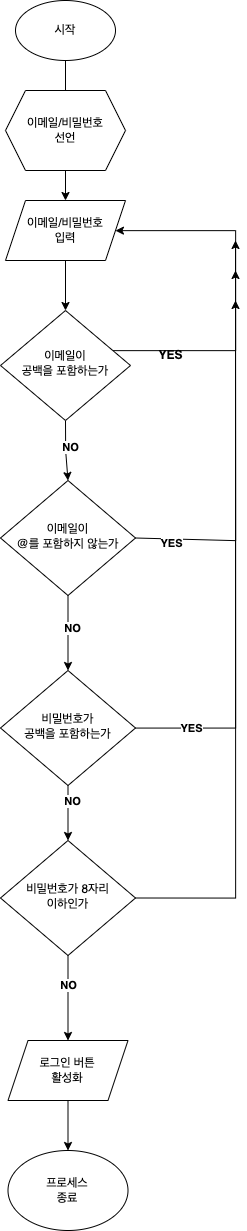

The diagram above was exported from draw.io. Its source (the exported page's mxGraphModel, read from the mxfile embedded in the PNG):
<mxGraphModel dx="1983" dy="2003" grid="1" gridSize="10" guides="1" tooltips="1" connect="1" arrows="1" fold="1" page="1" pageScale="1" pageWidth="827" pageHeight="1169" math="0" shadow="0">
  <root>
    <mxCell id="WIyWlLk6GJQsqaUBKTNV-0" />
    <mxCell id="WIyWlLk6GJQsqaUBKTNV-1" parent="WIyWlLk6GJQsqaUBKTNV-0" />
    <mxCell id="9b57eBjOwCRe4fWWO60T-13" style="edgeStyle=orthogonalEdgeStyle;rounded=0;orthogonalLoop=1;jettySize=auto;html=1;" edge="1" parent="WIyWlLk6GJQsqaUBKTNV-1" source="WIyWlLk6GJQsqaUBKTNV-10" target="9b57eBjOwCRe4fWWO60T-2">
      <mxGeometry relative="1" as="geometry">
        <mxPoint x="320" y="320" as="targetPoint" />
        <Array as="points">
          <mxPoint x="390" y="360" />
          <mxPoint x="390" y="240" />
        </Array>
      </mxGeometry>
    </mxCell>
    <mxCell id="9b57eBjOwCRe4fWWO60T-17" style="edgeStyle=orthogonalEdgeStyle;rounded=0;orthogonalLoop=1;jettySize=auto;html=1;exitX=0.5;exitY=1;exitDx=0;exitDy=0;entryX=0.5;entryY=0;entryDx=0;entryDy=0;" edge="1" parent="WIyWlLk6GJQsqaUBKTNV-1" source="WIyWlLk6GJQsqaUBKTNV-10" target="9b57eBjOwCRe4fWWO60T-15">
      <mxGeometry relative="1" as="geometry" />
    </mxCell>
    <mxCell id="9b57eBjOwCRe4fWWO60T-18" value="&lt;b&gt;NO&lt;/b&gt;" style="edgeLabel;html=1;align=center;verticalAlign=middle;resizable=0;points=[];" vertex="1" connectable="0" parent="9b57eBjOwCRe4fWWO60T-17">
      <mxGeometry x="-0.16" y="3" relative="1" as="geometry">
        <mxPoint as="offset" />
      </mxGeometry>
    </mxCell>
    <mxCell id="WIyWlLk6GJQsqaUBKTNV-10" value="이메일이&lt;br&gt;공백을 포함하는가" style="rhombus;whiteSpace=wrap;html=1;shadow=0;fontFamily=Helvetica;fontSize=12;align=center;strokeWidth=1;spacing=6;spacingTop=-4;" parent="WIyWlLk6GJQsqaUBKTNV-1" vertex="1">
      <mxGeometry x="155" y="320" width="130" height="110" as="geometry" />
    </mxCell>
    <mxCell id="9b57eBjOwCRe4fWWO60T-1" style="edgeStyle=orthogonalEdgeStyle;rounded=0;orthogonalLoop=1;jettySize=auto;html=1;exitX=0.5;exitY=1;exitDx=0;exitDy=0;" edge="1" parent="WIyWlLk6GJQsqaUBKTNV-1" source="9b57eBjOwCRe4fWWO60T-0">
      <mxGeometry relative="1" as="geometry">
        <mxPoint x="220" y="160" as="targetPoint" />
        <Array as="points" />
      </mxGeometry>
    </mxCell>
    <mxCell id="9b57eBjOwCRe4fWWO60T-0" value="시작" style="ellipse;whiteSpace=wrap;html=1;" vertex="1" parent="WIyWlLk6GJQsqaUBKTNV-1">
      <mxGeometry x="170" y="10" width="100" height="60" as="geometry" />
    </mxCell>
    <mxCell id="9b57eBjOwCRe4fWWO60T-31" style="edgeStyle=orthogonalEdgeStyle;rounded=0;orthogonalLoop=1;jettySize=auto;html=1;entryX=0.5;entryY=0;entryDx=0;entryDy=0;" edge="1" parent="WIyWlLk6GJQsqaUBKTNV-1" source="9b57eBjOwCRe4fWWO60T-2" target="WIyWlLk6GJQsqaUBKTNV-10">
      <mxGeometry relative="1" as="geometry" />
    </mxCell>
    <mxCell id="9b57eBjOwCRe4fWWO60T-2" value="이메일/비밀번호&lt;br&gt;입력" style="shape=parallelogram;perimeter=parallelogramPerimeter;whiteSpace=wrap;html=1;fixedSize=1;" vertex="1" parent="WIyWlLk6GJQsqaUBKTNV-1">
      <mxGeometry x="160" y="210" width="120" height="60" as="geometry" />
    </mxCell>
    <mxCell id="9b57eBjOwCRe4fWWO60T-9" style="edgeStyle=orthogonalEdgeStyle;rounded=0;orthogonalLoop=1;jettySize=auto;html=1;exitX=0.5;exitY=1;exitDx=0;exitDy=0;entryX=0.5;entryY=0;entryDx=0;entryDy=0;" edge="1" parent="WIyWlLk6GJQsqaUBKTNV-1" source="9b57eBjOwCRe4fWWO60T-7" target="9b57eBjOwCRe4fWWO60T-2">
      <mxGeometry relative="1" as="geometry" />
    </mxCell>
    <mxCell id="9b57eBjOwCRe4fWWO60T-7" value="이메일/비밀번호&lt;br&gt;선언" style="shape=hexagon;perimeter=hexagonPerimeter2;whiteSpace=wrap;html=1;fixedSize=1;" vertex="1" parent="WIyWlLk6GJQsqaUBKTNV-1">
      <mxGeometry x="160" y="100" width="120" height="80" as="geometry" />
    </mxCell>
    <mxCell id="9b57eBjOwCRe4fWWO60T-14" value="&lt;b&gt;YES&lt;/b&gt;" style="text;html=1;align=center;verticalAlign=middle;resizable=0;points=[];autosize=1;strokeColor=none;fillColor=none;" vertex="1" parent="WIyWlLk6GJQsqaUBKTNV-1">
      <mxGeometry x="300" y="350" width="50" height="30" as="geometry" />
    </mxCell>
    <mxCell id="9b57eBjOwCRe4fWWO60T-19" value="" style="edgeStyle=orthogonalEdgeStyle;rounded=0;orthogonalLoop=1;jettySize=auto;html=1;exitX=1;exitY=0.5;exitDx=0;exitDy=0;" edge="1" parent="WIyWlLk6GJQsqaUBKTNV-1" source="9b57eBjOwCRe4fWWO60T-15">
      <mxGeometry relative="1" as="geometry">
        <mxPoint x="390" y="250" as="targetPoint" />
        <Array as="points">
          <mxPoint x="290" y="550" />
          <mxPoint x="390" y="550" />
        </Array>
      </mxGeometry>
    </mxCell>
    <mxCell id="9b57eBjOwCRe4fWWO60T-33" value="&lt;b&gt;YES&lt;/b&gt;" style="edgeLabel;html=1;align=center;verticalAlign=middle;resizable=0;points=[];" vertex="1" connectable="0" parent="9b57eBjOwCRe4fWWO60T-19">
      <mxGeometry x="-0.8335" y="-2" relative="1" as="geometry">
        <mxPoint y="1" as="offset" />
      </mxGeometry>
    </mxCell>
    <mxCell id="9b57eBjOwCRe4fWWO60T-20" style="edgeStyle=orthogonalEdgeStyle;rounded=0;orthogonalLoop=1;jettySize=auto;html=1;entryX=0.5;entryY=0;entryDx=0;entryDy=0;" edge="1" parent="WIyWlLk6GJQsqaUBKTNV-1" source="9b57eBjOwCRe4fWWO60T-15" target="9b57eBjOwCRe4fWWO60T-22">
      <mxGeometry relative="1" as="geometry">
        <mxPoint x="222.5" y="790" as="targetPoint" />
      </mxGeometry>
    </mxCell>
    <mxCell id="9b57eBjOwCRe4fWWO60T-21" value="&lt;b&gt;NO&lt;/b&gt;" style="edgeLabel;html=1;align=center;verticalAlign=middle;resizable=0;points=[];" vertex="1" connectable="0" parent="9b57eBjOwCRe4fWWO60T-20">
      <mxGeometry x="-0.1333" y="3" relative="1" as="geometry">
        <mxPoint as="offset" />
      </mxGeometry>
    </mxCell>
    <mxCell id="9b57eBjOwCRe4fWWO60T-15" value="이메일이&lt;br&gt;@를 포함하지 않는가" style="rhombus;whiteSpace=wrap;html=1;shadow=0;fontFamily=Helvetica;fontSize=12;align=center;strokeWidth=1;spacing=6;spacingTop=-4;" vertex="1" parent="WIyWlLk6GJQsqaUBKTNV-1">
      <mxGeometry x="155" y="490" width="135" height="115" as="geometry" />
    </mxCell>
    <mxCell id="9b57eBjOwCRe4fWWO60T-23" style="edgeStyle=orthogonalEdgeStyle;rounded=0;orthogonalLoop=1;jettySize=auto;html=1;" edge="1" parent="WIyWlLk6GJQsqaUBKTNV-1" source="9b57eBjOwCRe4fWWO60T-22">
      <mxGeometry relative="1" as="geometry">
        <mxPoint x="390" y="280" as="targetPoint" />
      </mxGeometry>
    </mxCell>
    <mxCell id="9b57eBjOwCRe4fWWO60T-24" value="&lt;b&gt;YES&lt;/b&gt;" style="edgeLabel;html=1;align=center;verticalAlign=middle;resizable=0;points=[];" vertex="1" connectable="0" parent="9b57eBjOwCRe4fWWO60T-23">
      <mxGeometry x="-0.8026" y="1" relative="1" as="geometry">
        <mxPoint as="offset" />
      </mxGeometry>
    </mxCell>
    <mxCell id="9b57eBjOwCRe4fWWO60T-25" style="edgeStyle=orthogonalEdgeStyle;rounded=0;orthogonalLoop=1;jettySize=auto;html=1;exitX=0.5;exitY=1;exitDx=0;exitDy=0;entryX=0.5;entryY=0;entryDx=0;entryDy=0;" edge="1" parent="WIyWlLk6GJQsqaUBKTNV-1" source="9b57eBjOwCRe4fWWO60T-22" target="9b57eBjOwCRe4fWWO60T-26">
      <mxGeometry relative="1" as="geometry">
        <mxPoint x="223" y="990" as="targetPoint" />
      </mxGeometry>
    </mxCell>
    <mxCell id="9b57eBjOwCRe4fWWO60T-34" value="&lt;b&gt;NO&lt;/b&gt;" style="edgeLabel;html=1;align=center;verticalAlign=middle;resizable=0;points=[];" vertex="1" connectable="0" parent="9b57eBjOwCRe4fWWO60T-25">
      <mxGeometry x="-0.4545" y="3" relative="1" as="geometry">
        <mxPoint as="offset" />
      </mxGeometry>
    </mxCell>
    <mxCell id="9b57eBjOwCRe4fWWO60T-22" value="비밀번호가&lt;br&gt;공백을 포함하는가" style="rhombus;whiteSpace=wrap;html=1;shadow=0;fontFamily=Helvetica;fontSize=12;align=center;strokeWidth=1;spacing=6;spacingTop=-4;" vertex="1" parent="WIyWlLk6GJQsqaUBKTNV-1">
      <mxGeometry x="155" y="680" width="135" height="115" as="geometry" />
    </mxCell>
    <mxCell id="9b57eBjOwCRe4fWWO60T-29" style="edgeStyle=orthogonalEdgeStyle;rounded=0;orthogonalLoop=1;jettySize=auto;html=1;exitX=1;exitY=0.5;exitDx=0;exitDy=0;" edge="1" parent="WIyWlLk6GJQsqaUBKTNV-1" source="9b57eBjOwCRe4fWWO60T-26">
      <mxGeometry relative="1" as="geometry">
        <mxPoint x="390" y="310" as="targetPoint" />
        <Array as="points">
          <mxPoint x="390" y="908" />
        </Array>
      </mxGeometry>
    </mxCell>
    <mxCell id="9b57eBjOwCRe4fWWO60T-35" style="edgeStyle=orthogonalEdgeStyle;rounded=0;orthogonalLoop=1;jettySize=auto;html=1;exitX=0.5;exitY=1;exitDx=0;exitDy=0;entryX=0.5;entryY=0;entryDx=0;entryDy=0;" edge="1" parent="WIyWlLk6GJQsqaUBKTNV-1" source="9b57eBjOwCRe4fWWO60T-26" target="9b57eBjOwCRe4fWWO60T-40">
      <mxGeometry relative="1" as="geometry">
        <mxPoint x="222.5" y="1040" as="targetPoint" />
        <Array as="points" />
      </mxGeometry>
    </mxCell>
    <mxCell id="9b57eBjOwCRe4fWWO60T-36" value="&lt;b&gt;NO&lt;/b&gt;" style="edgeLabel;html=1;align=center;verticalAlign=middle;resizable=0;points=[];" vertex="1" connectable="0" parent="9b57eBjOwCRe4fWWO60T-35">
      <mxGeometry x="-0.3407" y="-1" relative="1" as="geometry">
        <mxPoint as="offset" />
      </mxGeometry>
    </mxCell>
    <mxCell id="9b57eBjOwCRe4fWWO60T-26" value="비밀번호가 8자리&lt;br&gt;이하인가" style="rhombus;whiteSpace=wrap;html=1;shadow=0;fontFamily=Helvetica;fontSize=12;align=center;strokeWidth=1;spacing=6;spacingTop=-4;" vertex="1" parent="WIyWlLk6GJQsqaUBKTNV-1">
      <mxGeometry x="155" y="850" width="135" height="115" as="geometry" />
    </mxCell>
    <mxCell id="9b57eBjOwCRe4fWWO60T-43" style="edgeStyle=orthogonalEdgeStyle;rounded=0;orthogonalLoop=1;jettySize=auto;html=1;entryX=0.5;entryY=0;entryDx=0;entryDy=0;" edge="1" parent="WIyWlLk6GJQsqaUBKTNV-1" source="9b57eBjOwCRe4fWWO60T-40" target="9b57eBjOwCRe4fWWO60T-42">
      <mxGeometry relative="1" as="geometry" />
    </mxCell>
    <mxCell id="9b57eBjOwCRe4fWWO60T-40" value="로그인 버튼&lt;br&gt;활성화" style="shape=parallelogram;perimeter=parallelogramPerimeter;whiteSpace=wrap;html=1;fixedSize=1;" vertex="1" parent="WIyWlLk6GJQsqaUBKTNV-1">
      <mxGeometry x="162.5" y="1050" width="120" height="60" as="geometry" />
    </mxCell>
    <mxCell id="9b57eBjOwCRe4fWWO60T-42" value="프로세스&lt;br&gt;종료" style="ellipse;whiteSpace=wrap;html=1;" vertex="1" parent="WIyWlLk6GJQsqaUBKTNV-1">
      <mxGeometry x="162.5" y="1160" width="120" height="80" as="geometry" />
    </mxCell>
  </root>
</mxGraphModel>